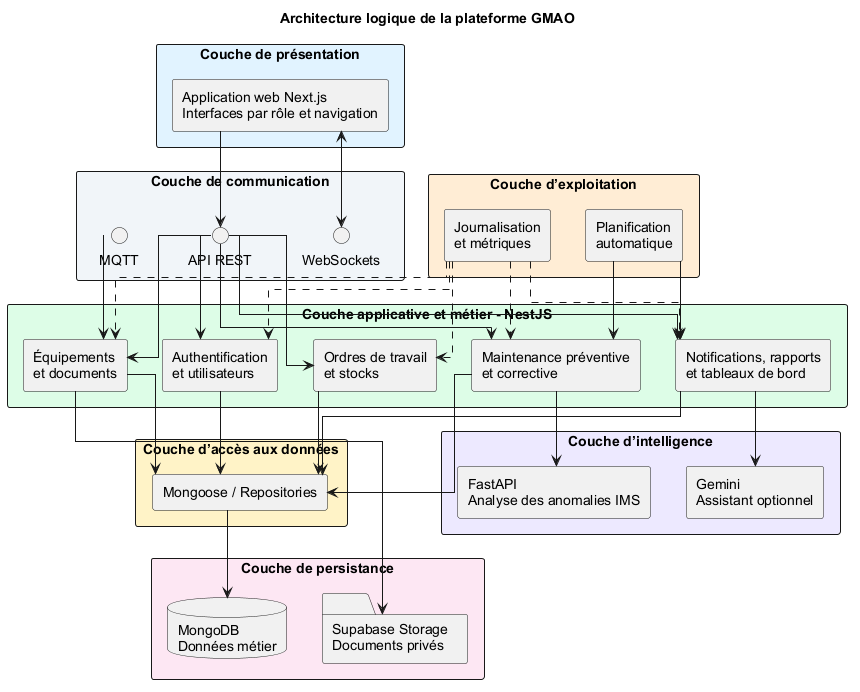

The diagram above was rendered by PlantUML. Its source (embedded in the PNG):
@startuml
top to bottom direction
skinparam shadowing false
skinparam componentStyle rectangle
skinparam packageStyle rectangle
skinparam linetype ortho
skinparam nodesep 35
skinparam ranksep 30
skinparam defaultFontName Arial

title Architecture logique de la plateforme GMAO

package "Couche de présentation" #E0F2FE {
  component "Application web Next.js\nInterfaces par rôle et navigation" as Frontend
}

package "Couche de communication" #F1F5F9 {
  interface "API REST" as REST
  interface "WebSockets" as WS
  interface "MQTT" as MQTT
}

package "Couche applicative et métier - NestJS" #DCFCE7 {
  component "Authentification\net utilisateurs" as Auth
  component "Équipements\net documents" as Equipment
  component "Maintenance préventive\net corrective" as Maintenance
  component "Ordres de travail\net stocks" as WorkStock
  component "Notifications, rapports\net tableaux de bord" as Reporting
}

package "Couche d’accès aux données" #FEF3C7 {
  component "Mongoose / Repositories" as DataAccess
}

package "Couche de persistance" #FCE7F3 {
  database "MongoDB\nDonnées métier" as Mongo
  folder "Supabase Storage\nDocuments privés" as Supabase
}

package "Couche d’intelligence" #EDE9FE {
  component "FastAPI\nAnalyse des anomalies IMS" as FastAPI
  component "Gemini\nAssistant optionnel" as Gemini
}

package "Couche d’exploitation" #FFEDD5 {
  component "Planification\nautomatique" as Scheduler
  component "Journalisation\net métriques" as Observability
}

Frontend --> REST
Frontend <--> WS
MQTT --> Equipment
REST --> Auth
REST --> Equipment
REST --> Maintenance
REST --> WorkStock
REST --> Reporting
Auth --> DataAccess
Equipment --> DataAccess
Maintenance --> DataAccess
WorkStock --> DataAccess
Reporting --> DataAccess
DataAccess --> Mongo
Equipment --> Supabase
Maintenance --> FastAPI
Reporting --> Gemini
Scheduler --> Maintenance
Scheduler --> Reporting
Observability ..> Auth
Observability ..> Equipment
Observability ..> Maintenance
Observability ..> WorkStock
Observability ..> Reporting
@enduml